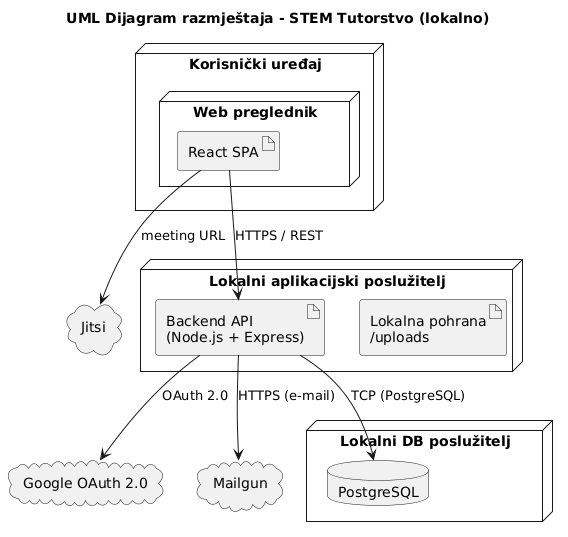

The diagram above was rendered by PlantUML. Its source (embedded in the PNG):
@startuml
title UML Dijagram razmještaja - STEM Tutorstvo (lokalno)

node "Korisnički uređaj" {
  node "Web preglednik" {
    artifact "React SPA" as FEArtifact
  }
}

node "Lokalni aplikacijski poslužitelj" {
  artifact "Backend API\n(Node.js + Express)" as BEArtifact
  artifact "Lokalna pohrana\n/uploads" as Uploads
}

node "Lokalni DB poslužitelj" {
  database "PostgreSQL" as DB
}

cloud "Google OAuth 2.0" as GoogleOAuth
cloud "Jitsi" as Jitsi
cloud "Mailgun" as Mailgun

FEArtifact --> BEArtifact : HTTPS / REST
BEArtifact --> DB : TCP (PostgreSQL)
BEArtifact --> GoogleOAuth : OAuth 2.0
BEArtifact --> Mailgun : HTTPS (e-mail)
FEArtifact --> Jitsi : meeting URL
@enduml